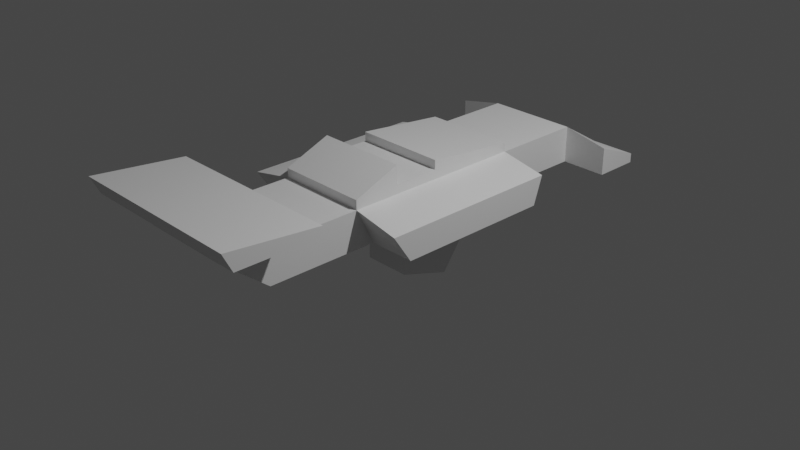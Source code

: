 # Source: car.blend  (saved by Blender 2.81.16; exported with 4.5.12 LTS)
import bpy
from mathutils import Matrix  # noqa: F401  (used for matrix-valued properties, if any)

bpy.ops.wm.read_factory_settings(use_empty=True)
scene = bpy.context.scene
scene.name = 'Scene'

# ---- collections
col_geometry = bpy.data.collections.new('Geometry'); scene.collection.children.link(col_geometry)
col_cam___light = bpy.data.collections.new('Cam & Light'); scene.collection.children.link(col_cam___light)

# ---- materials (node trees are filled in below, after node groups)
mat_material = bpy.data.materials.new('Material')
mat_material.alpha_threshold = 0.0
mat_material.use_transparent_shadow = False
mat_material.line_color = (0.0, 0.0, 0.0, 1.0)

# ---- material node trees
mat_material.use_nodes = True; mat_material.node_tree.nodes.clear()
_N = mat_material.node_tree.nodes; _L = mat_material.node_tree.links
n0 = _N.new('ShaderNodeOutputMaterial'); n0.name = 'Material Output'; n0.location = (300, 300)
n1 = _N.new('ShaderNodeBsdfPrincipled'); n1.name = 'Principled BSDF'; n1.location = (10, 300)
n1.distribution = 'GGX'
n1.subsurface_method = 'BURLEY'
n1.inputs[2].default_value = 0.4
n1.inputs[3].default_value = 1.45
n1.inputs[27].default_value = (0.0, 0.0, 0.0, 1.0)
n1.inputs[28].default_value = 1.0
_L.new(n1.outputs[0], n0.inputs[0])
n0.is_active_output = True

# ---- world
world_world = bpy.data.worlds.new('World'); scene.world = world_world
world_world.use_nodes = True; world_world.node_tree.nodes.clear()
_N = world_world.node_tree.nodes; _L = world_world.node_tree.links
n0 = _N.new('ShaderNodeOutputWorld'); n0.name = 'World Output'; n0.location = (300, 300)
n1 = _N.new('ShaderNodeBackground'); n1.name = 'Background'; n1.location = (10, 300)
n1.inputs[0].default_value = (0.05088, 0.05088, 0.05088, 1.0)
_L.new(n1.outputs[0], n0.inputs[0])
n0.is_active_output = True
world_world.color = (0.05088, 0.05088, 0.05088)
world_world.use_sun_shadow = False
world_world.sun_shadow_jitter_overblur = 0.0

# ---- cameras
cam_camera = bpy.data.cameras.new('Camera')
cam_camera.clip_end = 100.0
cam_camera.ortho_scale = 7.314

# ---- lights
light_light = bpy.data.lights.new('Light', 'POINT')
light_light.transmission_factor = 0.0
light_light.energy = 1000.0
light_light.shadow_soft_size = 0.1
light_light.shadow_maximum_resolution = 0.006
light_light.use_absolute_resolution = True

# ---- meshes
me_cube = bpy.data.meshes.new('Cube')
me_cube.from_pydata([(0.5, 1.0, 0.7), (0.5, 2.5, 0.2), (0.5, -2.5, 0.6), (1.0, 0.0, 0.5), (1.0, 1.0, 0.5), (1.0, -0.5, 0.2), (1.0, 2.0, 0.5), (0.5, 2.0, 0.6), (0.5, -1.0, 0.7), (0.5, 1.0, 0.6), (1.0, -0.8, 0.2), (0.5, 0.0, 0.6), (0.5, -0.5, 0.6), (0.5, -1.0, 0.6), (1.0, 2.5, 0.2), (0.5, -1.8, 0.6), (1.0, 0.9, 0.2), (0.5, -2.5, 0.8), (1.0, -1.0, 0.5), (0.5, -0.5, 0.9), (0.5, -2.0, 0.2), (1.0, 0.0, 0.2), (0.5, -0.8, 0.2), (0.5, -0.5, 0.2), (0.5, 0.0, 0.2), (1.0, -0.5, 0.5), (0.5, 0.9, 0.2), (1.0, 2.0, 0.2), (0.5, 2.0, 0.2), (0.5, 0.0, 0.8), (0.5, 0.0, 0.7), (0.5, -0.5, 0.7), (0.5, -2.0, 0.8), (1.0, -1.8, 0.8), (1.0, -1.8, 0.9), (1.0, -2.7, 0.8), (1.0, -2.8, 1.0), (0.5, 2.5, 0.3), (1.0, 2.5, 0.3), (-0.5, 1.0, 0.7), (-0.5, 2.5, 0.2), (-0.5, -2.5, 0.6), (-1.0, 0.0, 0.5), (-1.0, 1.0, 0.5), (-1.0, -0.5, 0.2), (-1.0, 2.0, 0.5), (-0.5, 2.0, 0.6), (-0.5, -1.0, 0.7), (-0.5, 1.0, 0.6), (-1.0, -0.8, 0.2), (-0.5, 0.0, 0.6), (-0.5, -0.5, 0.6), (-0.5, -1.0, 0.6), (-1.0, 2.5, 0.2), (-0.5, -1.8, 0.6), (-1.0, 0.9, 0.2), (-0.5, -2.5, 0.8), (-1.0, -1.0, 0.5), (-0.5, -0.5, 0.9), (-0.5, -2.0, 0.2), (-1.0, 0.0, 0.2), (-0.5, -0.8, 0.2), (-0.5, -0.5, 0.2), (-0.5, 0.0, 0.2), (-1.0, -0.5, 0.5), (-0.5, 0.9, 0.2), (-1.0, 2.0, 0.2), (-0.5, 2.0, 0.2), (-0.5, 0.0, 0.8), (-0.5, 0.0, 0.7), (-0.5, -0.5, 0.7), (-0.5, -2.0, 0.8), (-1.0, -1.8, 0.8), (-1.0, -1.8, 0.9), (-1.0, -2.7, 0.8), (-1.0, -2.8, 1.0), (-0.5, 2.5, 0.3), (-1.0, 2.5, 0.3)], [], [(1, 40, 76, 37), (2, 20, 15), (21, 3, 25, 5), (7, 28, 27, 6), (7, 9, 26, 28), (63, 65, 26, 24), (23, 62, 63, 24), (13, 22, 10, 18), (9, 11, 3, 4), (12, 13, 18, 25), (54, 71, 32, 15), (11, 12, 25, 3), (65, 67, 28, 26), (58, 47, 8, 19), (28, 1, 14, 27), (69, 70, 31, 30), (24, 26, 16, 21), (22, 61, 62, 23), (59, 61, 22, 20), (7, 46, 48, 9), (26, 9, 4, 16), (13, 15, 20, 22), (5, 25, 18, 10), (4, 3, 21, 16), (17, 56, 41, 2), (13, 12, 19, 8), (22, 23, 5, 10), (23, 24, 21, 5), (69, 30, 29, 68), (8, 47, 52, 13), (0, 39, 68, 29), (48, 39, 0, 9), (11, 9, 0, 29), (35, 33, 34, 36), (58, 19, 31, 70), (12, 11, 30, 31), (13, 52, 54, 15), (46, 7, 37, 76), (33, 72, 73, 34), (34, 73, 75, 36), (2, 15, 32, 17), (36, 75, 74, 35), (38, 6, 27, 14), (38, 14, 1, 37), (28, 67, 40, 1), (35, 74, 72, 33), (6, 38, 37, 7), (41, 54, 59), (60, 44, 64, 42), (46, 45, 66, 67), (46, 67, 65, 48), (52, 57, 49, 61), (48, 43, 42, 50), (51, 64, 57, 52), (50, 42, 64, 51), (67, 66, 53, 40), (63, 60, 55, 65), (65, 55, 43, 48), (52, 61, 59, 54), (44, 49, 57, 64), (43, 55, 60, 42), (52, 47, 58, 51), (61, 49, 44, 62), (62, 44, 60, 63), (50, 68, 39, 48), (74, 75, 73, 72), (51, 70, 69, 50), (41, 56, 71, 54), (77, 53, 66, 45), (77, 76, 40, 53), (45, 46, 76, 77), (2, 41, 59, 20)])
_uv = me_cube.uv_layers.new(name='UVMap')
_uv.uv.foreach_set('vector', [1.0, 0.0, 1.0, 0.0, 1.0, 0.0, 1.0, 0.0, 1.0, 0.0, 1.0, 0.0, 1.0, 0.0, 1.0, 0.0, 1.0, 0.0, 1.0, 0.0, 1.0, 0.0, 1.0, 0.0, 1.0, 0.0, 1.0, 0.0, 1.0, 0.0, 1.0, 0.0, 1.0, 0.0, 1.0, 0.0, 1.0, 0.0, 1.0, 0.0, 1.0, 0.0, 1.0, 0.0, 1.0, 0.0, 1.0, 0.0, 1.0, 0.0, 1.0, 0.0, 1.0, 0.0, 1.0, 0.0, 1.0, 0.0, 1.0, 0.0, 1.0, 0.0, 1.0, 0.0, 1.0, 0.0, 1.0, 0.0, 1.0, 0.0, 1.0, 0.0, 1.0, 0.0, 1.0, 0.0, 1.0, 0.0, 1.0, 0.0, 1.0, 0.0, 1.0, 0.0, 1.0, 0.0, 1.0, 0.0, 1.0, 0.0, 1.0, 0.0, 1.0, 0.0, 1.0, 0.0, 1.0, 0.0, 1.0, 0.0, 1.0, 0.0, 1.0, 0.0, 1.0, 0.0, 1.0, 0.0, 1.0, 0.0, 1.0, 0.0, 1.0, 0.0, 1.0, 0.0, 1.0, 0.0, 1.0, 0.0, 1.0, 0.0, 1.0, 0.0, 1.0, 0.0, 1.0, 0.0, 1.0, 0.0, 1.0, 0.0, 1.0, 0.0, 1.0, 0.0, 1.0, 0.0, 1.0, 0.0, 1.0, 0.0, 1.0, 0.0, 1.0, 0.0, 1.0, 0.0, 1.0, 0.0, 1.0, 0.0, 1.0, 0.0, 1.0, 0.0, 1.0, 0.0, 1.0, 0.0, 1.0, 0.0, 1.0, 0.0, 1.0, 0.0, 1.0, 0.0, 1.0, 0.0, 1.0, 0.0, 1.0, 0.0, 1.0, 0.0, 1.0, 0.0, 1.0, 0.0, 1.0, 0.0, 1.0, 0.0, 1.0, 0.0, 1.0, 0.0, 1.0, 0.0, 1.0, 0.0, 1.0, 0.0, 1.0, 0.0, 1.0, 0.0, 1.0, 0.0, 1.0, 0.0, 1.0, 0.0, 1.0, 0.0, 1.0, 0.0, 1.0, 0.0, 1.0, 0.0, 1.0, 0.0, 1.0, 0.0, 1.0, 0.0, 1.0, 0.0, 1.0, 0.0, 1.0, 0.0, 1.0, 0.0, 1.0, 0.0, 1.0, 0.0, 1.0, 0.0, 1.0, 0.0, 1.0, 0.0, 1.0, 0.0, 0.75, 0.25, 0.5, 0.25, 0.5, 0.5, 0.75, 0.5, 1.0, 0.0, 1.0, 0.0, 1.0, 0.0, 1.0, 0.0, 1.0, 0.0, 1.0, 0.0, 1.0, 0.0, 1.0, 0.0, 1.0, 0.0, 1.0, 0.0, 1.0, 0.0, 1.0, 0.0, 1.0, 0.0, 1.0, 0.0, 1.0, 0.0, 1.0, 0.0, 1.0, 0.0, 1.0, 0.0, 1.0, 0.0, 1.0, 0.0, 1.0, 0.0, 1.0, 0.0, 1.0, 0.0, 1.0, 0.0, 1.0, 0.0, 1.0, 0.0, 1.0, 0.0, 1.0, 0.0, 1.0, 0.0, 1.0, 0.0, 1.0, 0.0, 1.0, 0.0, 1.0, 0.0, 1.0, 0.0, 1.0, 0.0, 1.0, 0.0, 1.0, 0.0, 1.0, 0.0, 1.0, 0.0, 1.0, 0.0, 1.0, 0.0, 1.0, 0.0, 1.0, 0.0, 1.0, 0.0, 1.0, 0.0, 1.0, 0.0, 1.0, 0.0, 1.0, 0.0, 1.0, 0.0, 1.0, 0.0, 1.0, 0.0, 1.0, 0.0, 1.0, 0.0, 1.0, 0.0, 1.0, 0.0, 1.0, 0.0, 1.0, 0.0, 1.0, 0.0, 1.0, 0.0, 1.0, 0.0, 1.0, 0.0, 1.0, 0.0, 1.0, 0.0, 1.0, 0.0, 1.0, 0.0, 1.0, 0.0, 1.0, 0.0, 1.0, 0.0, 1.0, 0.0, 1.0, 0.0, 1.0, 0.0, 1.0, 0.0, 1.0, 0.0, 1.0, 0.0, 1.0, 0.0, 1.0, 0.0, 1.0, 0.0, 1.0, 0.0, 1.0, 0.0, 1.0, 0.0, 1.0, 0.0, 1.0, 0.0, 1.0, 0.0, 1.0, 0.0, 1.0, 0.0, 1.0, 0.0, 1.0, 0.0, 1.0, 0.0, 1.0, 0.0, 1.0, 0.0, 1.0, 0.0, 1.0, 0.0, 1.0, 0.0, 1.0, 0.0, 1.0, 0.0, 1.0, 0.0, 1.0, 0.0, 1.0, 0.0, 1.0, 0.0, 1.0, 0.0, 1.0, 0.0, 1.0, 0.0, 1.0, 0.0, 1.0, 0.0, 1.0, 0.0, 1.0, 0.0, 1.0, 0.0, 1.0, 0.0, 1.0, 0.0, 1.0, 0.0, 1.0, 0.0, 1.0, 0.0, 1.0, 0.0, 1.0, 0.0, 1.0, 0.0, 1.0, 0.0, 1.0, 0.0, 1.0, 0.0, 1.0, 0.0, 1.0, 0.0, 1.0, 0.0, 1.0, 0.0, 1.0, 0.0, 1.0, 0.0, 1.0, 0.0, 1.0, 0.0, 1.0, 0.0, 1.0, 0.0, 1.0, 0.0, 1.0, 0.0, 1.0, 0.0, 1.0, 0.0, 1.0, 0.0, 1.0, 0.0, 1.0, 0.0, 1.0, 0.0, 1.0, 0.0, 1.0, 0.0, 1.0, 0.0, 1.0, 0.0, 1.0, 0.0, 1.0, 0.0, 1.0, 0.0, 1.0, 0.0, 1.0, 0.0, 1.0, 0.0, 1.0, 0.0, 1.0, 0.0, 1.0, 0.0, 1.0, 0.0, 1.0, 0.0, 1.0, 0.0, 1.0, 0.0, 1.0, 0.0, 1.0, 0.0, 1.0, 0.0, 1.0, 0.0, 1.0, 0.0, 1.0, 0.0, 1.0, 0.0, 1.0, 0.0, 1.0, 0.0, 1.0, 0.0])
me_cube.materials.append(mat_material)
me_cube.use_remesh_preserve_volume = False
me_cube.use_remesh_preserve_attributes = False
me_cube.use_mirror_vertex_groups = False
me_cube.update()
me_cylinder = bpy.data.meshes.new('Cylinder')
me_cylinder.from_pydata([(0.5, 4.441e-16, 2.98e-08), (0.0, 4.441e-16, 0.0), (0.5, 0.5, 2.98e-08), (0.0, 0.5, 0.0), (0.5, 0.1545, 0.4755), (-2.98e-08, 0.1545, 0.4755), (0.5, -0.4045, 0.2939), (-2.98e-08, -0.4045, 0.2939), (0.5, -0.4045, -0.2939), (1.49e-08, -0.4045, -0.2939), (0.5, 0.1545, -0.4755), (1.49e-08, 0.1545, -0.4755)], [], [(0, 2, 4), (1, 5, 3), (2, 3, 5, 4), (0, 4, 6), (1, 7, 5), (4, 5, 7, 6), (0, 6, 8), (1, 9, 7), (6, 7, 9, 8), (0, 8, 10), (1, 11, 9), (8, 9, 11, 10), (0, 10, 2), (1, 3, 11), (10, 11, 3, 2)])
_uv = me_cylinder.uv_layers.new(name='UVMap')
_uv.uv.foreach_set('vector', [0.75, 0.25, 0.75, 0.49, 0.9783, 0.3242, 0.25, 0.25, 0.4783, 0.3242, 0.25, 0.49, 1.0, 0.5, 1.0, 1.0, 0.8, 1.0, 0.8, 0.5, 0.75, 0.25, 0.9783, 0.3242, 0.8911, 0.05584, 0.25, 0.25, 0.3911, 0.05584, 0.4783, 0.3242, 0.8, 0.5, 0.8, 1.0, 0.6, 1.0, 0.6, 0.5, 0.75, 0.25, 0.8911, 0.05584, 0.6089, 0.05584, 0.25, 0.25, 0.1089, 0.05584, 0.3911, 0.05584, 0.6, 0.5, 0.6, 1.0, 0.4, 1.0, 0.4, 0.5, 0.75, 0.25, 0.6089, 0.05584, 0.5217, 0.3242, 0.25, 0.25, 0.02175, 0.3242, 0.1089, 0.05584, 0.4, 0.5, 0.4, 1.0, 0.2, 1.0, 0.2, 0.5, 0.75, 0.25, 0.5217, 0.3242, 0.75, 0.49, 0.25, 0.25, 0.25, 0.49, 0.02175, 0.3242, 0.2, 0.5, 0.2, 1.0, 2.98e-08, 1.0, 2.98e-08, 0.5])
me_cylinder.use_remesh_fix_poles = True
me_cylinder.use_remesh_preserve_attributes = False
me_cylinder.use_mirror_vertex_groups = False
me_cylinder.update()

# ---- objects
ob_body = bpy.data.objects.new('Body', me_cube)
ob_wheel = bpy.data.objects.new('Wheel', me_cylinder)
ob_light = bpy.data.objects.new('Light', light_light)
ob_camera = bpy.data.objects.new('Camera', cam_camera)

# ---- transforms, parenting, visibility, modifiers, constraints
ob_body.location = (0.0, 0.0, 0.0)
ob_body.lock_rotations_4d = False
ob_body.empty_display_type = 'ARROWS'
ob_body.lineart.crease_threshold = 0.0
ob_wheel.location = (0.0, 0.0, 0.0)
ob_wheel.lineart.crease_threshold = 0.0
ob_light.location = (4.076, 1.005, 5.904)
ob_light.rotation_euler = (0.6503, 0.05522, 1.866)
ob_light.lock_rotations_4d = False
ob_light.empty_display_type = 'ARROWS'
ob_light.color = (0.0, 0.0, 0.0, 0.0)
ob_light.lineart.crease_threshold = 0.0
ob_camera.location = (7.359, -6.926, 4.958)
ob_camera.rotation_euler = (1.109, 0.0, 0.8149)
ob_camera.lock_rotations_4d = False
ob_camera.empty_display_type = 'ARROWS'
ob_camera.color = (0.0, 0.0, 0.0, 0.0)
ob_camera.display_type = 'WIRE'
ob_camera.lineart.crease_threshold = 0.0

# ---- collection membership
col_geometry.objects.link(ob_body)
col_geometry.objects.link(ob_wheel)
col_cam___light.objects.link(ob_light)
col_cam___light.objects.link(ob_camera)

# ---- scene / render settings (as saved in the file)
scene.camera = ob_camera
scene.frame_start = 1; scene.frame_end = 250; scene.frame_set(1)
scene.render.engine = 'BLENDER_EEVEE_NEXT'
scene.cycles.use_denoising = False
scene.cycles.samples = 128
scene.cycles.sampling_pattern = 'TABULATED_SOBOL'
scene.cycles.use_adaptive_sampling = False
scene.cycles.use_light_tree = False
scene.view_settings.view_transform = 'Filmic'
bpy.context.view_layer.update()

